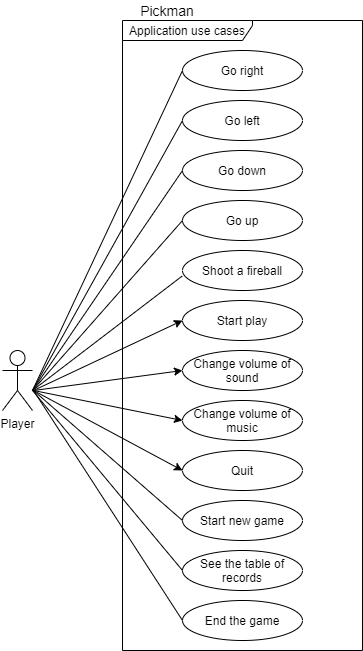

The diagram above was exported from draw.io. Its source (the exported page's mxGraphModel, read from the mxfile embedded in the PNG):
<mxGraphModel dx="1038" dy="613" grid="1" gridSize="10" guides="1" tooltips="1" connect="1" arrows="1" fold="1" page="1" pageScale="1" pageWidth="827" pageHeight="1169" math="0" shadow="0">
  <root>
    <mxCell id="0" />
    <mxCell id="1" parent="0" />
    <mxCell id="_GF7lwYG7yPFNHwE87HR-1" value="Application use cases" style="shape=umlFrame;whiteSpace=wrap;html=1;width=130;height=20;" parent="1" vertex="1">
      <mxGeometry x="320" y="320" width="240" height="630" as="geometry" />
    </mxCell>
    <mxCell id="_GF7lwYG7yPFNHwE87HR-5" value="Start play" style="ellipse;whiteSpace=wrap;html=1;" parent="1" vertex="1">
      <mxGeometry x="380" y="600" width="120" height="40" as="geometry" />
    </mxCell>
    <mxCell id="_GF7lwYG7yPFNHwE87HR-6" value="Change volume of sound" style="ellipse;whiteSpace=wrap;html=1;" parent="1" vertex="1">
      <mxGeometry x="380" y="650" width="120" height="40" as="geometry" />
    </mxCell>
    <mxCell id="_GF7lwYG7yPFNHwE87HR-7" value="Change volume of music" style="ellipse;whiteSpace=wrap;html=1;" parent="1" vertex="1">
      <mxGeometry x="380" y="700" width="120" height="40" as="geometry" />
    </mxCell>
    <mxCell id="_GF7lwYG7yPFNHwE87HR-8" value="See the table of records" style="ellipse;whiteSpace=wrap;html=1;" parent="1" vertex="1">
      <mxGeometry x="380" y="850" width="120" height="40" as="geometry" />
    </mxCell>
    <mxCell id="_GF7lwYG7yPFNHwE87HR-21" value="Start new game" style="ellipse;whiteSpace=wrap;html=1;" parent="1" vertex="1">
      <mxGeometry x="380" y="800" width="120" height="40" as="geometry" />
    </mxCell>
    <mxCell id="_GF7lwYG7yPFNHwE87HR-39" value="&lt;font color=&quot;#000000&quot;&gt;Pickman&lt;/font&gt;" style="text;html=1;strokeColor=none;fillColor=none;align=center;verticalAlign=middle;whiteSpace=wrap;rounded=0;fontSize=14;fontColor=#A50040;" parent="1" vertex="1">
      <mxGeometry x="320" y="300" width="90" height="20" as="geometry" />
    </mxCell>
    <mxCell id="_GF7lwYG7yPFNHwE87HR-3" value="Player" style="shape=umlActor;verticalLabelPosition=bottom;verticalAlign=top;fontFamily=Helvetica;labelBackgroundColor=none;labelBorderColor=none;html=1;shadow=0;sketch=0;comic=0;treeMoving=0;treeFolding=0;deletable=1;cloneable=1;rotatable=1;resizeHeight=0;resizeWidth=0;movableLabel=0;metaEdit=0;collapsible=0;dropTarget=0;container=0;autosize=0;fixDash=0;" parent="1" vertex="1">
      <mxGeometry x="200" y="650" width="30" height="60" as="geometry" />
    </mxCell>
    <mxCell id="_GF7lwYG7yPFNHwE87HR-47" value="Quit" style="ellipse;whiteSpace=wrap;html=1;" parent="1" vertex="1">
      <mxGeometry x="380" y="750" width="120" height="40" as="geometry" />
    </mxCell>
    <mxCell id="_GF7lwYG7yPFNHwE87HR-49" value="" style="endArrow=none;html=1;fontFamily=Helvetica;entryX=0;entryY=0.5;entryDx=0;entryDy=0;" parent="1" target="_GF7lwYG7yPFNHwE87HR-21" edge="1">
      <mxGeometry width="50" height="50" relative="1" as="geometry">
        <mxPoint x="231" y="690" as="sourcePoint" />
        <mxPoint x="380" y="805" as="targetPoint" />
      </mxGeometry>
    </mxCell>
    <mxCell id="_GF7lwYG7yPFNHwE87HR-50" value="" style="endArrow=none;html=1;fontFamily=Helvetica;entryX=0;entryY=0.5;entryDx=0;entryDy=0;" parent="1" target="_GF7lwYG7yPFNHwE87HR-8" edge="1">
      <mxGeometry width="50" height="50" relative="1" as="geometry">
        <mxPoint x="230" y="690" as="sourcePoint" />
        <mxPoint x="371" y="840.0000000000001" as="targetPoint" />
      </mxGeometry>
    </mxCell>
    <mxCell id="_GF7lwYG7yPFNHwE87HR-52" value="" style="endArrow=classic;html=1;fontFamily=Helvetica;entryX=0;entryY=0.5;entryDx=0;entryDy=0;" parent="1" target="_GF7lwYG7yPFNHwE87HR-7" edge="1">
      <mxGeometry width="50" height="50" relative="1" as="geometry">
        <mxPoint x="231" y="690" as="sourcePoint" />
        <mxPoint x="341" y="970" as="targetPoint" />
      </mxGeometry>
    </mxCell>
    <mxCell id="_GF7lwYG7yPFNHwE87HR-53" value="" style="endArrow=classic;html=1;fontFamily=Helvetica;entryX=0;entryY=0.5;entryDx=0;entryDy=0;" parent="1" target="_GF7lwYG7yPFNHwE87HR-6" edge="1">
      <mxGeometry width="50" height="50" relative="1" as="geometry">
        <mxPoint x="231" y="690" as="sourcePoint" />
        <mxPoint x="380" y="680" as="targetPoint" />
      </mxGeometry>
    </mxCell>
    <mxCell id="_GF7lwYG7yPFNHwE87HR-55" value="" style="endArrow=classic;html=1;fontFamily=Helvetica;entryX=0;entryY=0.5;entryDx=0;entryDy=0;" parent="1" target="_GF7lwYG7yPFNHwE87HR-47" edge="1">
      <mxGeometry width="50" height="50" relative="1" as="geometry">
        <mxPoint x="231" y="690" as="sourcePoint" />
        <mxPoint x="451" y="770" as="targetPoint" />
      </mxGeometry>
    </mxCell>
    <mxCell id="_GF7lwYG7yPFNHwE87HR-56" value="" style="endArrow=classic;html=1;fontFamily=Helvetica;entryX=0;entryY=0.5;entryDx=0;entryDy=0;" parent="1" target="_GF7lwYG7yPFNHwE87HR-5" edge="1">
      <mxGeometry width="50" height="50" relative="1" as="geometry">
        <mxPoint x="231" y="690" as="sourcePoint" />
        <mxPoint x="370" y="640" as="targetPoint" />
      </mxGeometry>
    </mxCell>
    <mxCell id="_GF7lwYG7yPFNHwE87HR-58" value="End the game" style="ellipse;whiteSpace=wrap;html=1;" parent="1" vertex="1">
      <mxGeometry x="380" y="900" width="120" height="40" as="geometry" />
    </mxCell>
    <mxCell id="_GF7lwYG7yPFNHwE87HR-59" value="" style="endArrow=none;html=1;fontFamily=Helvetica;entryX=0;entryY=0.5;entryDx=0;entryDy=0;" parent="1" target="_GF7lwYG7yPFNHwE87HR-58" edge="1">
      <mxGeometry width="50" height="50" relative="1" as="geometry">
        <mxPoint x="231" y="690" as="sourcePoint" />
        <mxPoint x="300" y="920.0000000000001" as="targetPoint" />
      </mxGeometry>
    </mxCell>
    <mxCell id="_GF7lwYG7yPFNHwE87HR-61" value="Shoot a fireball" style="ellipse;whiteSpace=wrap;html=1;" parent="1" vertex="1">
      <mxGeometry x="380" y="550" width="120" height="40" as="geometry" />
    </mxCell>
    <mxCell id="_GF7lwYG7yPFNHwE87HR-62" value="Go up" style="ellipse;whiteSpace=wrap;html=1;" parent="1" vertex="1">
      <mxGeometry x="380" y="500" width="120" height="40" as="geometry" />
    </mxCell>
    <mxCell id="_GF7lwYG7yPFNHwE87HR-63" value="Go down" style="ellipse;whiteSpace=wrap;html=1;" parent="1" vertex="1">
      <mxGeometry x="380" y="450" width="120" height="40" as="geometry" />
    </mxCell>
    <mxCell id="_GF7lwYG7yPFNHwE87HR-64" value="Go left" style="ellipse;whiteSpace=wrap;html=1;" parent="1" vertex="1">
      <mxGeometry x="380" y="400" width="120" height="40" as="geometry" />
    </mxCell>
    <mxCell id="_GF7lwYG7yPFNHwE87HR-65" value="Go right" style="ellipse;whiteSpace=wrap;html=1;" parent="1" vertex="1">
      <mxGeometry x="380" y="350" width="120" height="40" as="geometry" />
    </mxCell>
    <mxCell id="_GF7lwYG7yPFNHwE87HR-66" value="" style="endArrow=none;html=1;fontFamily=Helvetica;entryX=0;entryY=0.5;entryDx=0;entryDy=0;" parent="1" target="_GF7lwYG7yPFNHwE87HR-64" edge="1">
      <mxGeometry width="50" height="50" relative="1" as="geometry">
        <mxPoint x="230" y="690" as="sourcePoint" />
        <mxPoint x="300" y="420" as="targetPoint" />
      </mxGeometry>
    </mxCell>
    <mxCell id="_GF7lwYG7yPFNHwE87HR-67" value="" style="endArrow=none;html=1;fontFamily=Helvetica;entryX=0;entryY=0.5;entryDx=0;entryDy=0;" parent="1" target="_GF7lwYG7yPFNHwE87HR-63" edge="1">
      <mxGeometry width="50" height="50" relative="1" as="geometry">
        <mxPoint x="230" y="690" as="sourcePoint" />
        <mxPoint x="300" y="470" as="targetPoint" />
      </mxGeometry>
    </mxCell>
    <mxCell id="_GF7lwYG7yPFNHwE87HR-68" value="" style="endArrow=none;html=1;fontFamily=Helvetica;entryX=0;entryY=0.5;entryDx=0;entryDy=0;" parent="1" target="_GF7lwYG7yPFNHwE87HR-62" edge="1">
      <mxGeometry width="50" height="50" relative="1" as="geometry">
        <mxPoint x="230" y="690" as="sourcePoint" />
        <mxPoint x="290" y="545" as="targetPoint" />
      </mxGeometry>
    </mxCell>
    <mxCell id="_GF7lwYG7yPFNHwE87HR-69" value="" style="endArrow=none;html=1;fontFamily=Helvetica;entryX=-0.002;entryY=0.637;entryDx=0;entryDy=0;entryPerimeter=0;" parent="1" target="_GF7lwYG7yPFNHwE87HR-61" edge="1">
      <mxGeometry width="50" height="50" relative="1" as="geometry">
        <mxPoint x="230" y="690" as="sourcePoint" />
        <mxPoint x="290" y="620" as="targetPoint" />
      </mxGeometry>
    </mxCell>
    <mxCell id="_GF7lwYG7yPFNHwE87HR-71" value="" style="endArrow=none;html=1;fontFamily=Helvetica;entryX=0;entryY=0.5;entryDx=0;entryDy=0;" parent="1" target="_GF7lwYG7yPFNHwE87HR-65" edge="1">
      <mxGeometry width="50" height="50" relative="1" as="geometry">
        <mxPoint x="230" y="690" as="sourcePoint" />
        <mxPoint x="380" y="550" as="targetPoint" />
      </mxGeometry>
    </mxCell>
  </root>
</mxGraphModel>